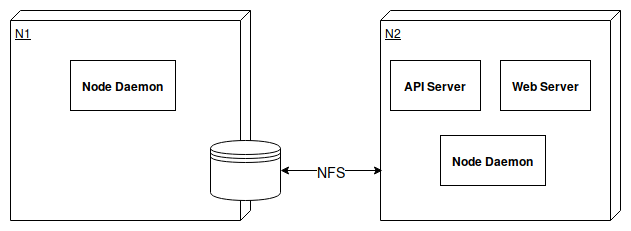

The diagram above was exported from draw.io. Its source (the exported page's mxGraphModel, read from the mxfile embedded in the PNG):
<mxGraphModel dx="1329" dy="777" grid="1" gridSize="10" guides="1" tooltips="1" connect="1" arrows="1" fold="1" page="1" pageScale="1" pageWidth="850" pageHeight="1100" math="0" shadow="0">
  <root>
    <mxCell id="0" />
    <mxCell id="1" parent="0" />
    <mxCell id="V04ZGy-lfO7S-wRucVUg-1" value="N1" style="verticalAlign=top;align=left;spacingTop=8;spacingLeft=2;spacingRight=12;shape=cube;size=10;direction=south;fontStyle=4;html=1;" vertex="1" parent="1">
      <mxGeometry x="100" y="270" width="240" height="210" as="geometry" />
    </mxCell>
    <mxCell id="V04ZGy-lfO7S-wRucVUg-2" value="N2" style="verticalAlign=top;align=left;spacingTop=8;spacingLeft=2;spacingRight=12;shape=cube;size=10;direction=south;fontStyle=4;html=1;" vertex="1" parent="1">
      <mxGeometry x="470" y="270" width="240" height="210" as="geometry" />
    </mxCell>
    <mxCell id="V04ZGy-lfO7S-wRucVUg-3" value="" style="shape=datastore;whiteSpace=wrap;html=1;" vertex="1" parent="1">
      <mxGeometry x="300" y="400" width="70" height="60" as="geometry" />
    </mxCell>
    <mxCell id="V04ZGy-lfO7S-wRucVUg-4" value="" style="endArrow=classic;startArrow=classic;html=1;exitX=1;exitY=0.5;exitDx=0;exitDy=0;" edge="1" parent="1" source="V04ZGy-lfO7S-wRucVUg-3">
      <mxGeometry width="50" height="50" relative="1" as="geometry">
        <mxPoint x="420" y="530" as="sourcePoint" />
        <mxPoint x="472" y="430" as="targetPoint" />
      </mxGeometry>
    </mxCell>
    <mxCell id="V04ZGy-lfO7S-wRucVUg-5" value="&lt;font style=&quot;font-size: 14px&quot;&gt;NFS&lt;/font&gt;" style="text;html=1;resizable=0;points=[];align=center;verticalAlign=middle;labelBackgroundColor=#ffffff;" vertex="1" connectable="0" parent="V04ZGy-lfO7S-wRucVUg-4">
      <mxGeometry x="-0.1675" y="-1" relative="1" as="geometry">
        <mxPoint x="8" y="-1.5" as="offset" />
      </mxGeometry>
    </mxCell>
    <mxCell id="V04ZGy-lfO7S-wRucVUg-6" value="&lt;b&gt;API Server&lt;/b&gt;" style="html=1;" vertex="1" parent="1">
      <mxGeometry x="480" y="320" width="90" height="50" as="geometry" />
    </mxCell>
    <mxCell id="V04ZGy-lfO7S-wRucVUg-7" value="&lt;font style=&quot;font-size: 12px&quot;&gt;&lt;b&gt;Web Server&lt;br&gt;&lt;/b&gt;&lt;/font&gt;" style="html=1;" vertex="1" parent="1">
      <mxGeometry x="590" y="320" width="90" height="50" as="geometry" />
    </mxCell>
    <mxCell id="V04ZGy-lfO7S-wRucVUg-8" value="&lt;b&gt;Node Daemon&lt;br&gt;&lt;/b&gt;" style="html=1;" vertex="1" parent="1">
      <mxGeometry x="530" y="395" width="105" height="50" as="geometry" />
    </mxCell>
    <mxCell id="V04ZGy-lfO7S-wRucVUg-9" value="&lt;b&gt;Node Daemon&lt;br&gt;&lt;/b&gt;" style="html=1;" vertex="1" parent="1">
      <mxGeometry x="160" y="320" width="105" height="50" as="geometry" />
    </mxCell>
  </root>
</mxGraphModel>